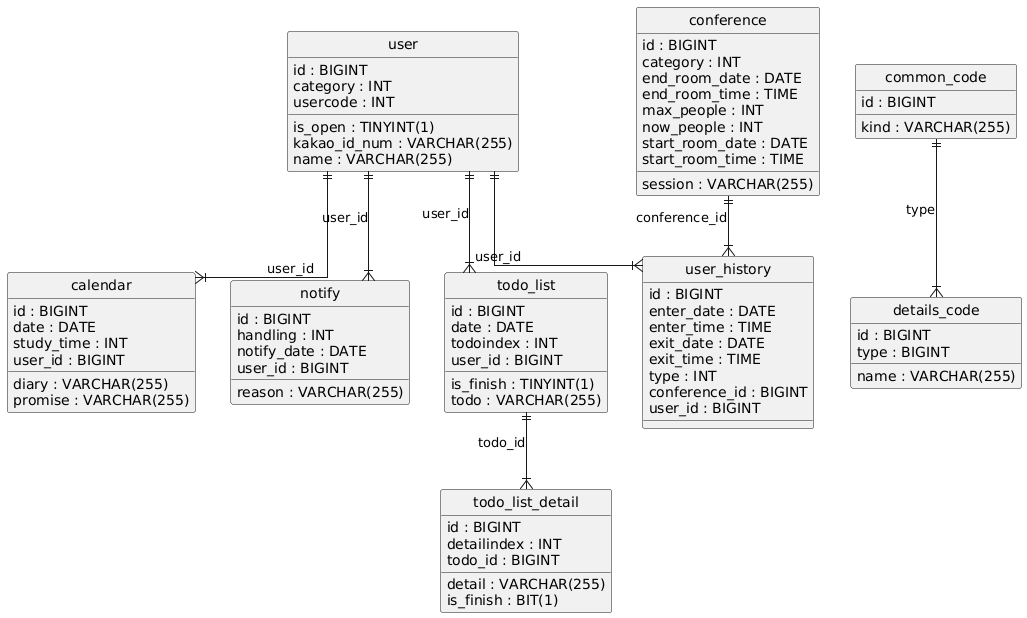

The diagram above was rendered by PlantUML. Its source (embedded in the PNG):
@startuml
hide circle
skinparam linetype ortho

entity "calendar" as calendar {
  id : BIGINT
  date : DATE
  diary : VARCHAR(255)
  promise : VARCHAR(255)
  study_time : INT
  user_id : BIGINT
}

entity "common_code" as common_code {
  id : BIGINT
  kind : VARCHAR(255)
}

entity "conference" as conference {
  id : BIGINT
  category : INT
  end_room_date : DATE
  end_room_time : TIME
  max_people : INT
  now_people : INT
  session : VARCHAR(255)
  start_room_date : DATE
  start_room_time : TIME
}

entity "details_code" as details_code {
  id : BIGINT
  name : VARCHAR(255)
  type : BIGINT
}

entity "notify" as notify {
  id : BIGINT
  handling : INT
  notify_date : DATE
  reason : VARCHAR(255)
  user_id : BIGINT
}

entity "todo_list" as todo_list {
  id : BIGINT
  date : DATE
  is_finish : TINYINT(1)
  todo : VARCHAR(255)
  todoindex : INT
  user_id : BIGINT
}

entity "todo_list_detail" as todo_list_detail {
  id : BIGINT
  detail : VARCHAR(255)
  detailindex : INT
  is_finish : BIT(1)
  todo_id : BIGINT
}

entity "user" as user {
  id : BIGINT
  category : INT
  is_open : TINYINT(1)
  kakao_id_num : VARCHAR(255)
  name : VARCHAR(255)
  usercode : INT
}

entity "user_history" as user_history {
  id : BIGINT
  enter_date : DATE
  enter_time : TIME
  exit_date : DATE
  exit_time : TIME
  type : INT
  conference_id : BIGINT
  user_id : BIGINT
}

user ||--|{ calendar : "user_id"
common_code ||--|{ details_code : "type"
user ||--|{ notify : "user_id"
user ||--|{ todo_list : "user_id"
todo_list ||--|{ todo_list_detail : "todo_id"
conference ||--|{ user_history : "conference_id"
user ||--|{ user_history : "user_id"
@enduml